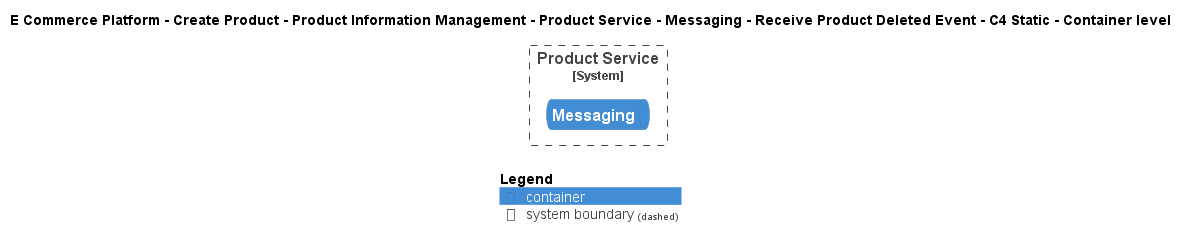

The diagram above was rendered by PlantUML. Its source (embedded in the PNG):
@startuml
!include ..\..\..\..\..\..\..\..\..\.c4s\C4_Container.puml

AddElementTag("c4interflow:lifecycle:new", $bgColor=green, $fontColor=#ffffff, $borderColor=green, $shadowing="False")
AddElementTag("c4interflow:lifecycle:changed", $bgColor=orange, $fontColor=#ffffff, $borderColor=orange, $shadowing="False")
AddElementTag("c4interflow:lifecycle:removed", $bgColor=red, $fontColor=#ffffff, $borderColor=red, $shadowing="False")

AddRelTag("c4interflow:lifecycle:new", $textColor=green, $lineColor=green)
AddRelTag("c4interflow:lifecycle:changed", $textColor=orange, $lineColor=orange)
AddRelTag("c4interflow:lifecycle:removed", $textColor=red, $lineColor=red)

SHOW_PERSON_PORTRAIT()
LAYOUT_TOP_DOWN()

skinparam linetype polyline

title E Commerce Platform - Create Product - Product Information Management - Product Service - Messaging - Receive Product Deleted Event - C4 Static - Container level


System_Boundary(ECommercePlatform.CreateProduct.ProductInformationManagement.SoftwareSystems.ProductService, "Product Service") {
    ContainerQueue(ECommercePlatform.CreateProduct.ProductInformationManagement.SoftwareSystems.ProductService.Containers.Messaging, "Messaging", "", "")
}



SHOW_LEGEND()
@enduml